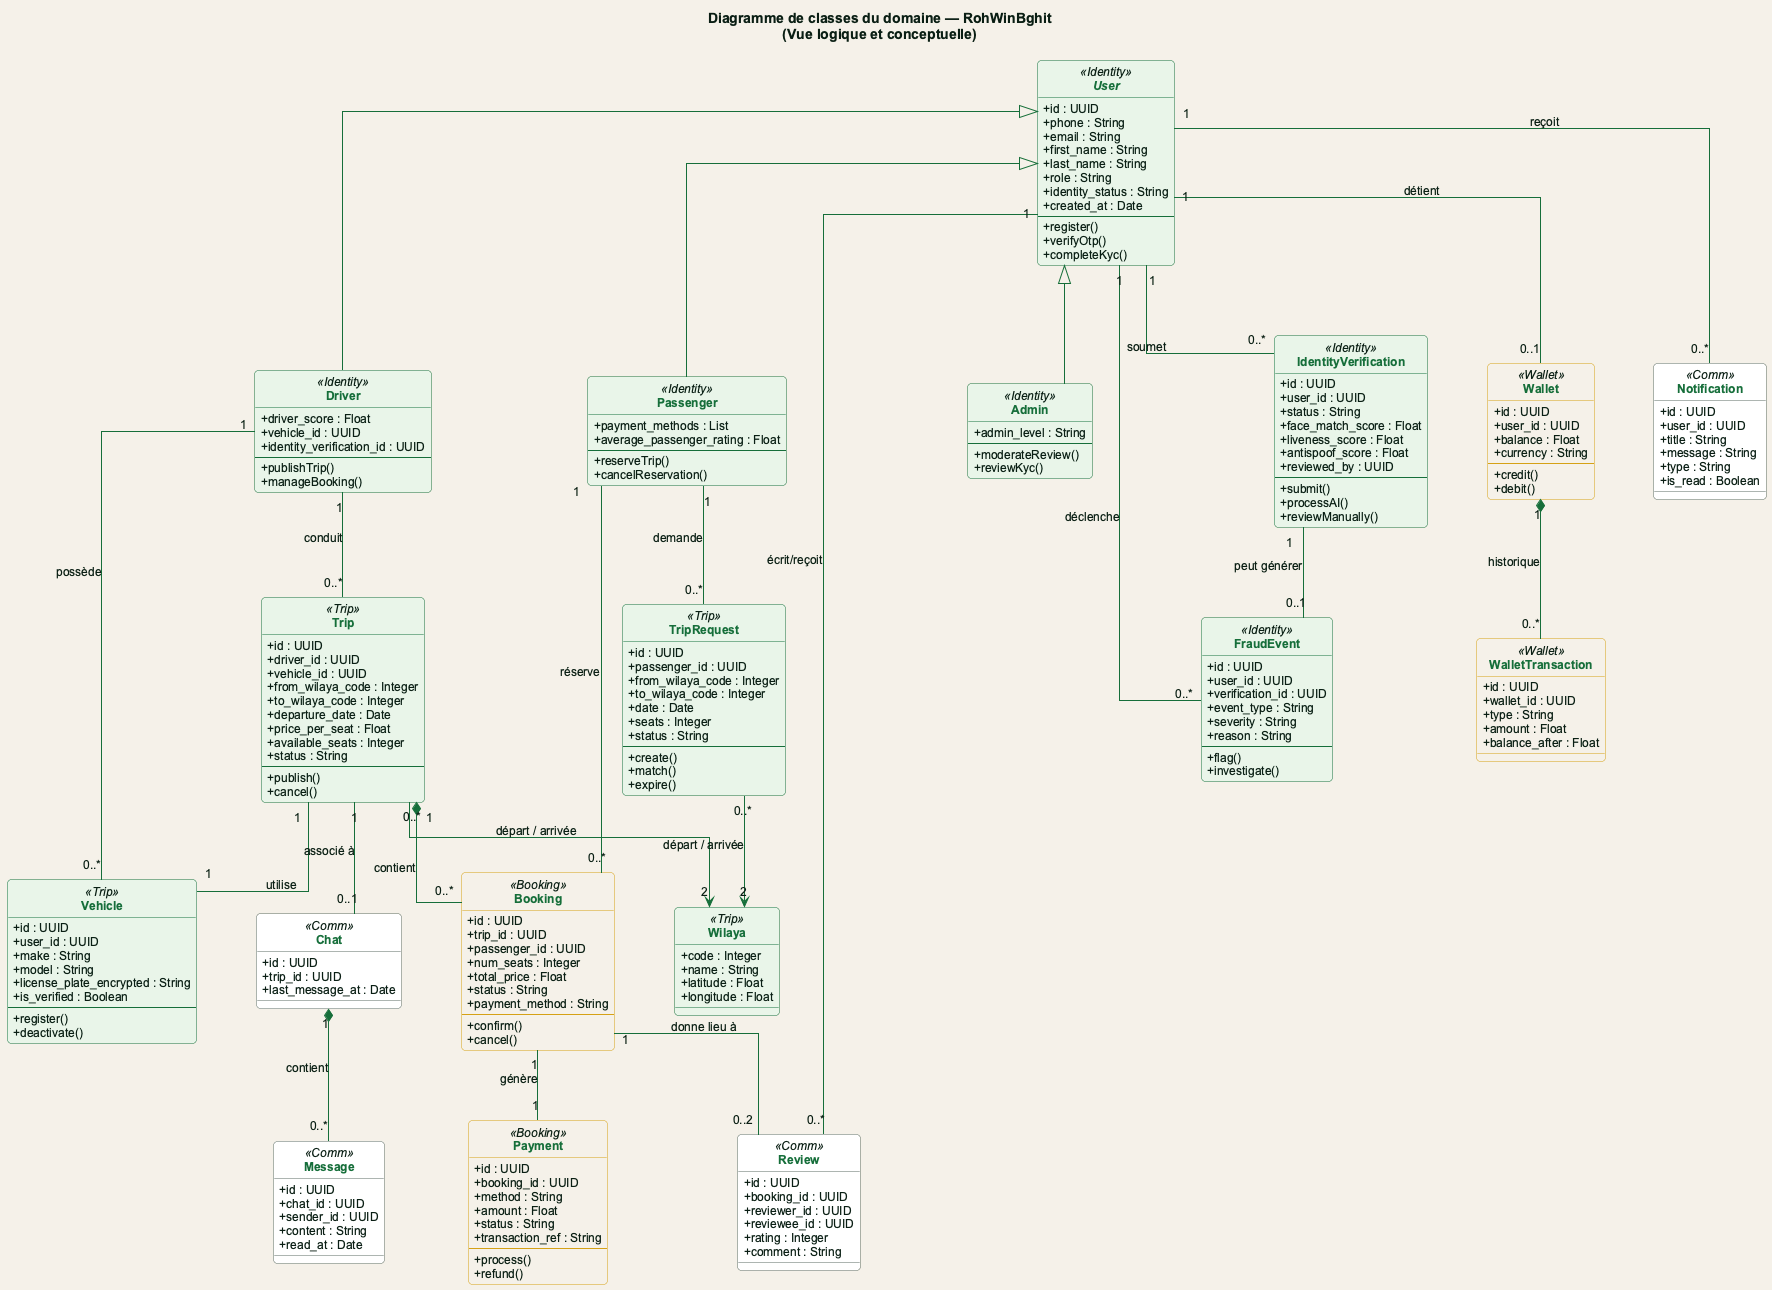

The diagram above was rendered by PlantUML. Its source (embedded in the PNG):
@startuml fig_class_diagram
!include theme_rohwinbghit.puml
skinparam style strictuml
skinparam classAttributeIconSize 0
skinparam linetype ortho
skinparam nodesep 60
skinparam ranksep 70

' Couleurs par domaine harmonisées
skinparam class {
  BorderColor #166E3A
  BackgroundColor #FFFFFF
  BackgroundColor<<Identity>> #E8F5E9
  BackgroundColor<<Trip>> #E8F5E9
  BackgroundColor<<Booking>> #F5F1E8
  BackgroundColor<<Wallet>> #F5F1E8
  BackgroundColor<<Comm>> #FFFFFF
  BorderColor<<Identity>> #166E3A
  BorderColor<<Trip>> #166E3A
  BorderColor<<Booking>> #D4A017
  BorderColor<<Wallet>> #D4A017
  BorderColor<<Comm>> #5B6A61
}


title Diagramme de classes du domaine — RohWinBghit\n(Vue logique et conceptuelle)

' ===== IDENTITÉ (bleu) =====
abstract class User <<Identity>> {
  + id : UUID
  + phone : String
  + email : String
  + first_name : String
  + last_name : String
  + role : String
  + identity_status : String
  + created_at : Date
  --
  + register()
  + verifyOtp()
  + completeKyc()
}

class Passenger <<Identity>> {
  + payment_methods : List
  + average_passenger_rating : Float
  --
  + reserveTrip()
  + cancelReservation()
}

class Driver <<Identity>> {
  + driver_score : Float
  + vehicle_id : UUID
  + identity_verification_id : UUID
  --
  + publishTrip()
  + manageBooking()
}

class Admin <<Identity>> {
  + admin_level : String
  --
  + moderateReview()
  + reviewKyc()
}

class IdentityVerification <<Identity>> {
  + id : UUID
  + user_id : UUID
  + status : String
  + face_match_score : Float
  + liveness_score : Float
  + antispoof_score : Float
  + reviewed_by : UUID
  --
  + submit()
  + processAI()
  + reviewManually()
}

class FraudEvent <<Identity>> {
  + id : UUID
  + user_id : UUID
  + verification_id : UUID
  + event_type : String
  + severity : String
  + reason : String
  --
  + flag()
  + investigate()
}

' ===== TRAJET (vert) =====
class Vehicle <<Trip>> {
  + id : UUID
  + user_id : UUID
  + make : String
  + model : String
  + license_plate_encrypted : String
  + is_verified : Boolean
  --
  + register()
  + deactivate()
}

class Trip <<Trip>> {
  + id : UUID
  + driver_id : UUID
  + vehicle_id : UUID
  + from_wilaya_code : Integer
  + to_wilaya_code : Integer
  + departure_date : Date
  + price_per_seat : Float
  + available_seats : Integer
  + status : String
  --
  + publish()
  + cancel()
}

class TripRequest <<Trip>> {
  + id : UUID
  + passenger_id : UUID
  + from_wilaya_code : Integer
  + to_wilaya_code : Integer
  + date : Date
  + seats : Integer
  + status : String
  --
  + create()
  + match()
  + expire()
}

class Wilaya <<Trip>> {
  + code : Integer
  + name : String
  + latitude : Float
  + longitude : Float
}

' ===== RÉSERVATION & PAIEMENT (orange) =====
class Booking <<Booking>> {
  + id : UUID
  + trip_id : UUID
  + passenger_id : UUID
  + num_seats : Integer
  + total_price : Float
  + status : String
  + payment_method : String
  --
  + confirm()
  + cancel()
}

class Payment <<Booking>> {
  + id : UUID
  + booking_id : UUID
  + method : String
  + amount : Float
  + status : String
  + transaction_ref : String
  --
  + process()
  + refund()
}

' ===== PORTEFEUILLE (rose) =====
class Wallet <<Wallet>> {
  + id : UUID
  + user_id : UUID
  + balance : Float
  + currency : String
  --
  + credit()
  + debit()
}

class WalletTransaction <<Wallet>> {
  + id : UUID
  + wallet_id : UUID
  + type : String
  + amount : Float
  + balance_after : Float
}

' ===== COMMUNICATION (jaune) =====
class Chat <<Comm>> {
  + id : UUID
  + trip_id : UUID
  + last_message_at : Date
}

class Message <<Comm>> {
  + id : UUID
  + chat_id : UUID
  + sender_id : UUID
  + content : String
  + read_at : Date
}

class Notification <<Comm>> {
  + id : UUID
  + user_id : UUID
  + title : String
  + message : String
  + type : String
  + is_read : Boolean
}

class Review <<Comm>> {
  + id : UUID
  + booking_id : UUID
  + reviewer_id : UUID
  + reviewee_id : UUID
  + rating : Integer
  + comment : String
}

' ===== RELATIONS =====
User <|-- Passenger
User <|-- Driver
User <|-- Admin

Driver "1" -- "0..*" Vehicle : "possède"
Driver "1" -- "0..*" Trip : "conduit"
Passenger "1" -- "0..*" Booking : "réserve"
Passenger "1" -- "0..*" TripRequest : "demande"
User "1" -- "0..1" Wallet : "détient"
User "1" -- "0..*" Notification : "reçoit"
User "1" -- "0..*" IdentityVerification : "soumet"
User "1" -- "0..*" FraudEvent : "déclenche"
User "1" -- "0..*" Review : "écrit/reçoit"

IdentityVerification "1" -- "0..1" FraudEvent : "peut générer"

Trip "1" -- "1" Vehicle : "utilise"
Trip "1" *-- "0..*" Booking : "contient"
Trip "1" -- "0..1" Chat : "associé à"

Booking "1" -- "1" Payment : "génère"
Booking "1" -- "0..2" Review : "donne lieu à"

Wallet "1" *-- "0..*" WalletTransaction : "historique"

Chat "1" *-- "0..*" Message : "contient"

Trip "0..*" --> "2" Wilaya : "départ / arrivée"
TripRequest "0..*" --> "2" Wilaya : "départ / arrivée"

@enduml